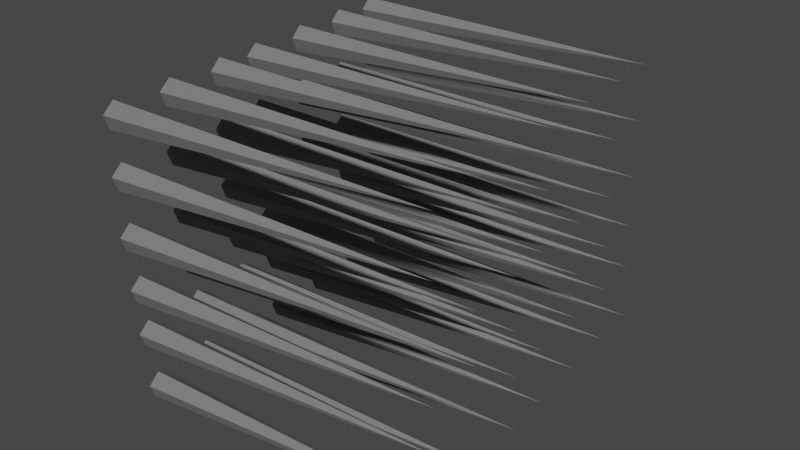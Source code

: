 # Source: d9_armaduraEspinhos1.blend  (saved by Blender 3.4.6; exported with 4.5.12 LTS)
import bpy
from mathutils import Matrix  # noqa: F401  (used for matrix-valued properties, if any)

bpy.ops.wm.read_factory_settings(use_empty=True)
scene = bpy.context.scene
scene.name = 'Scene'

# ---- collections
col_terreno_caverna = bpy.data.collections.new('terreno caverna'); scene.collection.children.link(col_terreno_caverna)

# ---- materials (node trees are filled in below, after node groups)
mat_terra_001 = bpy.data.materials.new('terra.001')
mat_terra_001.use_transparent_shadow = False
mat_grama_001 = bpy.data.materials.new('grama.001')
mat_grama_001.use_transparent_shadow = False
mat_pilar_001 = bpy.data.materials.new('pilar.001')
mat_pilar_001.use_transparent_shadow = False
mat_centro_da_pdp_001 = bpy.data.materials.new('centro da pdp.001')
mat_centro_da_pdp_001.use_transparent_shadow = False

# ---- material node trees
mat_terra_001.use_nodes = True; mat_terra_001.node_tree.nodes.clear()
_N = mat_terra_001.node_tree.nodes; _L = mat_terra_001.node_tree.links
n0 = _N.new('ShaderNodeBsdfPrincipled'); n0.name = 'Principled BSDF'; n0.location = (10, 300)
n0.distribution = 'GGX'
n0.subsurface_method = 'RANDOM_WALK_SKIN'
n0.inputs[0].default_value = (0.2203, 0.08947, 0.05447, 1.0)
n0.inputs[2].default_value = 1.0
n0.inputs[3].default_value = 0.0
n0.inputs[20].default_value = 0.0
n0.inputs[27].default_value = (0.0, 0.0, 0.0, 1.0)
n0.inputs[28].default_value = 1.0
n1 = _N.new('ShaderNodeOutputMaterial'); n1.name = 'Material Output'; n1.location = (300, 300)
_L.new(n0.outputs[0], n1.inputs[0])
n1.is_active_output = True
mat_grama_001.use_nodes = True; mat_grama_001.node_tree.nodes.clear()
_N = mat_grama_001.node_tree.nodes; _L = mat_grama_001.node_tree.links
n0 = _N.new('ShaderNodeBsdfPrincipled'); n0.name = 'Principled BSDF'; n0.location = (10, 300)
n0.distribution = 'GGX'
n0.subsurface_method = 'RANDOM_WALK_SKIN'
n0.inputs[0].default_value = (0.02152, 0.2598, 0.009581, 1.0)
n0.inputs[3].default_value = 1.45
n0.inputs[27].default_value = (0.0, 0.0, 0.0, 1.0)
n0.inputs[28].default_value = 1.0
n1 = _N.new('ShaderNodeOutputMaterial'); n1.name = 'Material Output'; n1.location = (300, 300)
_L.new(n0.outputs[0], n1.inputs[0])
n1.is_active_output = True
mat_pilar_001.use_nodes = True; mat_pilar_001.node_tree.nodes.clear()
_N = mat_pilar_001.node_tree.nodes; _L = mat_pilar_001.node_tree.links
n0 = _N.new('ShaderNodeBsdfPrincipled'); n0.name = 'Principled BSDF'; n0.location = (10, 300)
n0.distribution = 'GGX'
n0.subsurface_method = 'RANDOM_WALK_SKIN'
n0.inputs[0].default_value = (0.1845, 0.1845, 0.1845, 1.0)
n0.inputs[3].default_value = 1.45
n0.inputs[27].default_value = (0.0, 0.0, 0.0, 1.0)
n0.inputs[28].default_value = 1.0
n1 = _N.new('ShaderNodeOutputMaterial'); n1.name = 'Material Output'; n1.location = (300, 300)
_L.new(n0.outputs[0], n1.inputs[0])
n1.is_active_output = True
mat_centro_da_pdp_001.use_nodes = True; mat_centro_da_pdp_001.node_tree.nodes.clear()
_N = mat_centro_da_pdp_001.node_tree.nodes; _L = mat_centro_da_pdp_001.node_tree.links
n0 = _N.new('ShaderNodeBsdfPrincipled'); n0.name = 'Principled BSDF'; n0.location = (10, 300)
n0.distribution = 'GGX'
n0.subsurface_method = 'RANDOM_WALK_SKIN'
n0.inputs[0].default_value = (0.1025, 0.1025, 0.1025, 1.0)
n0.inputs[3].default_value = 1.45
n0.inputs[27].default_value = (0.0, 0.0, 0.0, 1.0)
n0.inputs[28].default_value = 1.0
n1 = _N.new('ShaderNodeOutputMaterial'); n1.name = 'Material Output'; n1.location = (300, 300)
_L.new(n0.outputs[0], n1.inputs[0])
n1.is_active_output = True

# ---- world
world_world = bpy.data.worlds.new('World'); scene.world = world_world
world_world.use_nodes = True; world_world.node_tree.nodes.clear()
_N = world_world.node_tree.nodes; _L = world_world.node_tree.links
n0 = _N.new('ShaderNodeOutputWorld'); n0.name = 'World Output'; n0.location = (300, 300)
n1 = _N.new('ShaderNodeBackground'); n1.name = 'Background'; n1.location = (10, 300)
n1.inputs[0].default_value = (0.05088, 0.05088, 0.05088, 1.0)
_L.new(n1.outputs[0], n0.inputs[0])
n0.is_active_output = True
world_world.color = (0.05088, 0.05088, 0.05088)
world_world.use_sun_shadow = False
world_world.sun_shadow_jitter_overblur = 0.0

# ---- meshes
me_cone_018 = bpy.data.meshes.new('Cone.018')
me_cone_018.from_pydata([(7.503, -7.967, -2.501), (7.105, -8.616, -2.501), (6.372, -8.435, -2.501), (6.316, -7.674, -2.501), (7.015, -7.385, -2.501), (6.862, -8.016, 12.51), (4.826, -8.044, -2.501), (4.429, -8.693, -2.501), (3.695, -8.512, -2.501), (3.639, -7.751, -2.501), (4.338, -7.462, -2.501), (4.186, -8.093, 12.51), (2.05, -8.124, -2.501), (1.653, -8.773, -2.501), (0.919, -8.592, -2.501), (0.8628, -7.831, -2.501), (1.562, -7.542, -2.501), (1.409, -8.173, 12.51), (7.432, -5.446, -2.501), (7.034, -6.094, -2.501), (6.301, -5.913, -2.501), (6.244, -5.152, -2.501), (6.943, -4.863, -2.501), (6.791, -5.494, 12.51), (4.755, -5.523, -2.501), (4.358, -6.171, -2.501), (3.624, -5.99, -2.501), (3.568, -5.23, -2.501), (4.267, -4.941, -2.501), (4.114, -5.571, 12.51), (1.979, -5.603, -2.501), (1.581, -6.251, -2.501), (0.8477, -6.07, -2.501), (0.7916, -5.31, -2.501), (1.491, -5.021, -2.501), (1.338, -5.651, 12.51), (7.348, -2.476, -2.501), (6.95, -3.125, -2.501), (6.217, -2.944, -2.501), (6.161, -2.183, -2.501), (6.86, -1.894, -2.501), (6.707, -2.524, 12.51), (4.671, -2.553, -2.501), (4.274, -3.202, -2.501), (3.54, -3.021, -2.501), (3.484, -2.26, -2.501), (4.183, -1.971, -2.501), (4.031, -2.601, 12.51), (1.895, -2.633, -2.501), (1.498, -3.282, -2.501), (0.7638, -3.101, -2.501), (0.7077, -2.34, -2.501), (1.407, -2.051, -2.501), (1.254, -2.681, 12.51), (7.259, 0.6597, -2.501), (6.862, 0.01101, -2.501), (6.128, 0.1921, -2.501), (6.072, 0.9528, -2.501), (6.771, 1.242, -2.501), (6.618, 0.6115, 12.51), (4.583, 0.5826, -2.501), (4.185, -0.06608, -2.501), (3.452, 0.115, -2.501), (3.396, 0.8756, -2.501), (4.095, 1.165, -2.501), (3.942, 0.5344, 12.51), (1.806, 0.5026, -2.501), (1.409, -0.1461, -2.501), (0.6753, 0.03506, -2.501), (0.6191, 0.7957, -2.501), (1.318, 1.085, -2.501), (1.166, 0.4544, 12.51), (7.193, 2.99, -2.501), (6.796, 2.341, -2.501), (6.062, 2.522, -2.501), (6.006, 3.283, -2.501), (6.705, 3.572, -2.501), (6.553, 2.942, 12.51), (4.517, 2.913, -2.501), (4.12, 2.264, -2.501), (3.386, 2.445, -2.501), (3.33, 3.206, -2.501), (4.029, 3.495, -2.501), (3.876, 2.865, 12.51), (1.74, 2.833, -2.501), (1.343, 2.184, -2.501), (0.6095, 2.365, -2.501), (0.5533, 3.126, -2.501), (1.252, 3.415, -2.501), (1.1, 2.785, 12.51), (7.108, 5.997, -2.501), (6.711, 5.348, -2.501), (5.977, 5.53, -2.501), (5.921, 6.29, -2.501), (6.62, 6.579, -2.501), (6.468, 5.949, 12.51), (4.432, 5.92, -2.501), (4.035, 5.271, -2.501), (3.301, 5.452, -2.501), (3.245, 6.213, -2.501), (3.944, 6.502, -2.501), (3.791, 5.872, 12.51), (1.655, 5.84, -2.501), (1.258, 5.191, -2.501), (0.5245, 5.372, -2.501), (0.4684, 6.133, -2.501), (1.167, 6.422, -2.501), (1.015, 5.792, 12.51), (7.022, 9.055, -2.501), (6.625, 8.407, -2.501), (5.891, 8.588, -2.501), (5.835, 9.348, -2.501), (6.534, 9.637, -2.501), (6.381, 9.007, 12.51), (4.346, 8.978, -2.501), (3.948, 8.33, -2.501), (3.215, 8.511, -2.501), (3.158, 9.271, -2.501), (3.857, 9.56, -2.501), (3.705, 8.93, 12.51), (1.569, 8.898, -2.501), (1.172, 8.25, -2.501), (0.4381, 8.431, -2.501), (0.382, 9.191, -2.501), (1.081, 9.48, -2.501), (0.9284, 8.85, 12.51), (-0.5619, -8.367, -2.501), (-0.9592, -9.015, -2.501), (-1.693, -8.834, -2.501), (-1.749, -8.074, -2.501), (-1.05, -7.785, -2.501), (-1.203, -8.415, 12.51), (-0.6331, -5.845, -2.501), (-1.03, -6.494, -2.501), (-1.764, -6.313, -2.501), (-1.82, -5.552, -2.501), (-1.121, -5.263, -2.501), (-1.274, -5.893, 12.51), (-0.717, -2.876, -2.501), (-1.114, -3.524, -2.501), (-1.848, -3.343, -2.501), (-1.904, -2.582, -2.501), (-1.205, -2.294, -2.501), (-1.358, -2.924, 12.51), (-0.8056, 0.2602, -2.501), (-1.203, -0.3885, -2.501), (-1.937, -0.2073, -2.501), (-1.993, 0.5533, -2.501), (-1.294, 0.8422, -2.501), (-1.446, 0.212, 12.51), (-0.8714, 2.59, -2.501), (-1.269, 1.942, -2.501), (-2.002, 2.123, -2.501), (-2.059, 2.884, -2.501), (-1.36, 3.172, -2.501), (-1.512, 2.542, 12.51), (-0.9563, 5.598, -2.501), (-1.354, 4.949, -2.501), (-2.087, 5.13, -2.501), (-2.143, 5.891, -2.501), (-1.445, 6.18, -2.501), (-1.597, 5.549, 12.51), (-1.043, 8.656, -2.501), (-1.44, 8.007, -2.501), (-2.174, 8.188, -2.501), (-2.23, 8.949, -2.501), (-1.531, 9.238, -2.501), (-1.683, 8.608, 12.51), (-2.862, -8.58, -2.501), (-3.259, -9.229, -2.501), (-3.993, -9.048, -2.501), (-4.049, -8.287, -2.501), (-3.35, -7.998, -2.501), (-3.503, -8.628, 12.51), (-2.933, -6.058, -2.501), (-3.33, -6.707, -2.501), (-4.064, -6.526, -2.501), (-4.12, -5.765, -2.501), (-3.421, -5.476, -2.501), (-3.574, -6.107, 12.51), (-3.017, -3.089, -2.501), (-3.414, -3.738, -2.501), (-4.148, -3.557, -2.501), (-4.204, -2.796, -2.501), (-3.505, -2.507, -2.501), (-3.658, -3.137, 12.51), (-3.105, 0.0468, -2.501), (-3.503, -0.6019, -2.501), (-4.236, -0.4208, -2.501), (-4.293, 0.3398, -2.501), (-3.594, 0.6288, -2.501), (-3.746, -0.001446, 12.51), (-3.171, 2.377, -2.501), (-3.569, 1.728, -2.501), (-4.302, 1.909, -2.501), (-4.358, 2.67, -2.501), (-3.659, 2.959, -2.501), (-3.812, 2.329, 12.51), (-3.256, 5.384, -2.501), (-3.654, 4.736, -2.501), (-4.387, 4.917, -2.501), (-4.443, 5.677, -2.501), (-3.744, 5.966, -2.501), (-3.897, 5.336, 12.51), (-3.343, 8.442, -2.501), (-3.74, 7.794, -2.501), (-4.474, 7.975, -2.501), (-4.53, 8.736, -2.501), (-3.831, 9.025, -2.501), (-3.983, 8.394, 12.51), (-5.693, -8.843, -2.501), (-6.09, -9.492, -2.501), (-6.824, -9.311, -2.501), (-6.88, -8.55, -2.501), (-6.181, -8.261, -2.501), (-6.333, -8.891, 12.51), (-5.764, -6.321, -2.501), (-6.161, -6.97, -2.501), (-6.895, -6.789, -2.501), (-6.951, -6.028, -2.501), (-6.252, -5.739, -2.501), (-6.405, -6.369, 12.51), (-5.848, -3.352, -2.501), (-6.245, -4.0, -2.501), (-6.979, -3.819, -2.501), (-7.035, -3.059, -2.501), (-6.336, -2.77, -2.501), (-6.489, -3.4, 12.51), (-5.936, -0.2159, -2.501), (-6.334, -0.8646, -2.501), (-7.067, -0.6835, -2.501), (-7.124, 0.07711, -2.501), (-6.425, 0.3661, -2.501), (-6.577, -0.2642, 12.51), (-6.002, 2.114, -2.501), (-6.4, 1.466, -2.501), (-7.133, 1.647, -2.501), (-7.189, 2.407, -2.501), (-6.49, 2.696, -2.501), (-6.643, 2.066, 12.51), (-6.087, 5.121, -2.501), (-6.484, 4.473, -2.501), (-7.218, 4.654, -2.501), (-7.274, 5.415, -2.501), (-6.575, 5.703, -2.501), (-6.728, 5.073, 12.51), (-6.174, 8.18, -2.501), (-6.571, 7.531, -2.501), (-7.305, 7.712, -2.501), (-7.361, 8.473, -2.501), (-6.662, 8.762, -2.501), (-6.814, 8.132, 12.51)], [], [(0, 5, 1), (1, 5, 2), (2, 5, 3), (0, 1, 2, 3, 4), (3, 5, 4), (4, 5, 0), (6, 11, 7), (7, 11, 8), (8, 11, 9), (6, 7, 8, 9, 10), (9, 11, 10), (10, 11, 6), (12, 17, 13), (13, 17, 14), (14, 17, 15), (12, 13, 14, 15, 16), (15, 17, 16), (16, 17, 12), (18, 23, 19), (19, 23, 20), (20, 23, 21), (18, 19, 20, 21, 22), (21, 23, 22), (22, 23, 18), (24, 29, 25), (25, 29, 26), (26, 29, 27), (24, 25, 26, 27, 28), (27, 29, 28), (28, 29, 24), (30, 35, 31), (31, 35, 32), (32, 35, 33), (30, 31, 32, 33, 34), (33, 35, 34), (34, 35, 30), (36, 41, 37), (37, 41, 38), (38, 41, 39), (36, 37, 38, 39, 40), (39, 41, 40), (40, 41, 36), (42, 47, 43), (43, 47, 44), (44, 47, 45), (42, 43, 44, 45, 46), (45, 47, 46), (46, 47, 42), (48, 53, 49), (49, 53, 50), (50, 53, 51), (48, 49, 50, 51, 52), (51, 53, 52), (52, 53, 48), (54, 59, 55), (55, 59, 56), (56, 59, 57), (54, 55, 56, 57, 58), (57, 59, 58), (58, 59, 54), (60, 65, 61), (61, 65, 62), (62, 65, 63), (60, 61, 62, 63, 64), (63, 65, 64), (64, 65, 60), (66, 71, 67), (67, 71, 68), (68, 71, 69), (66, 67, 68, 69, 70), (69, 71, 70), (70, 71, 66), (72, 77, 73), (73, 77, 74), (74, 77, 75), (72, 73, 74, 75, 76), (75, 77, 76), (76, 77, 72), (78, 83, 79), (79, 83, 80), (80, 83, 81), (78, 79, 80, 81, 82), (81, 83, 82), (82, 83, 78), (84, 89, 85), (85, 89, 86), (86, 89, 87), (84, 85, 86, 87, 88), (87, 89, 88), (88, 89, 84), (90, 95, 91), (91, 95, 92), (92, 95, 93), (90, 91, 92, 93, 94), (93, 95, 94), (94, 95, 90), (96, 101, 97), (97, 101, 98), (98, 101, 99), (96, 97, 98, 99, 100), (99, 101, 100), (100, 101, 96), (102, 107, 103), (103, 107, 104), (104, 107, 105), (102, 103, 104, 105, 106), (105, 107, 106), (106, 107, 102), (108, 113, 109), (109, 113, 110), (110, 113, 111), (108, 109, 110, 111, 112), (111, 113, 112), (112, 113, 108), (114, 119, 115), (115, 119, 116), (116, 119, 117), (114, 115, 116, 117, 118), (117, 119, 118), (118, 119, 114), (120, 125, 121), (121, 125, 122), (122, 125, 123), (120, 121, 122, 123, 124), (123, 125, 124), (124, 125, 120), (126, 131, 127), (127, 131, 128), (128, 131, 129), (126, 127, 128, 129, 130), (129, 131, 130), (130, 131, 126), (132, 137, 133), (133, 137, 134), (134, 137, 135), (132, 133, 134, 135, 136), (135, 137, 136), (136, 137, 132), (138, 143, 139), (139, 143, 140), (140, 143, 141), (138, 139, 140, 141, 142), (141, 143, 142), (142, 143, 138), (144, 149, 145), (145, 149, 146), (146, 149, 147), (144, 145, 146, 147, 148), (147, 149, 148), (148, 149, 144), (150, 155, 151), (151, 155, 152), (152, 155, 153), (150, 151, 152, 153, 154), (153, 155, 154), (154, 155, 150), (156, 161, 157), (157, 161, 158), (158, 161, 159), (156, 157, 158, 159, 160), (159, 161, 160), (160, 161, 156), (162, 167, 163), (163, 167, 164), (164, 167, 165), (162, 163, 164, 165, 166), (165, 167, 166), (166, 167, 162), (168, 173, 169), (169, 173, 170), (170, 173, 171), (168, 169, 170, 171, 172), (171, 173, 172), (172, 173, 168), (174, 179, 175), (175, 179, 176), (176, 179, 177), (174, 175, 176, 177, 178), (177, 179, 178), (178, 179, 174), (180, 185, 181), (181, 185, 182), (182, 185, 183), (180, 181, 182, 183, 184), (183, 185, 184), (184, 185, 180), (186, 191, 187), (187, 191, 188), (188, 191, 189), (186, 187, 188, 189, 190), (189, 191, 190), (190, 191, 186), (192, 197, 193), (193, 197, 194), (194, 197, 195), (192, 193, 194, 195, 196), (195, 197, 196), (196, 197, 192), (198, 203, 199), (199, 203, 200), (200, 203, 201), (198, 199, 200, 201, 202), (201, 203, 202), (202, 203, 198), (204, 209, 205), (205, 209, 206), (206, 209, 207), (204, 205, 206, 207, 208), (207, 209, 208), (208, 209, 204), (210, 215, 211), (211, 215, 212), (212, 215, 213), (210, 211, 212, 213, 214), (213, 215, 214), (214, 215, 210), (216, 221, 217), (217, 221, 218), (218, 221, 219), (216, 217, 218, 219, 220), (219, 221, 220), (220, 221, 216), (222, 227, 223), (223, 227, 224), (224, 227, 225), (222, 223, 224, 225, 226), (225, 227, 226), (226, 227, 222), (228, 233, 229), (229, 233, 230), (230, 233, 231), (228, 229, 230, 231, 232), (231, 233, 232), (232, 233, 228), (234, 239, 235), (235, 239, 236), (236, 239, 237), (234, 235, 236, 237, 238), (237, 239, 238), (238, 239, 234), (240, 245, 241), (241, 245, 242), (242, 245, 243), (240, 241, 242, 243, 244), (243, 245, 244), (244, 245, 240), (246, 251, 247), (247, 251, 248), (248, 251, 249), (246, 247, 248, 249, 250), (249, 251, 250), (250, 251, 246)])
me_cone_018.polygons.foreach_set('material_index', [2, 2, 2, 2, 2, 2, 2, 2, 2, 2, 2, 2, 2, 2, 2, 2, 2, 2, 2, 2, 2, 2, 2, 2, 2, 2, 2, 2, 2, 2, 2, 2, 2, 2, 2, 2, 2, 2, 2, 2, 2, 2, 2, 2, 2, 2, 2, 2, 2, 2, 2, 2, 2, 2, 2, 2, 2, 2, 2, 2, 2, 2, 2, 2, 2, 2, 2, 2, 2, 2, 2, 2, 2, 2, 2, 2, 2, 2, 2, 2, 2, 2, 2, 2, 2, 2, 2, 2, 2, 2, 2, 2, 2, 2, 2, 2, 2, 2, 2, 2, 2, 2, 2, 2, 2, 2, 2, 2, 2, 2, 2, 2, 2, 2, 2, 2, 2, 2, 2, 2, 2, 2, 2, 2, 2, 2, 2, 2, 2, 2, 2, 2, 2, 2, 2, 2, 2, 2, 2, 2, 2, 2, 2, 2, 2, 2, 2, 2, 2, 2, 2, 2, 2, 2, 2, 2, 2, 2, 2, 2, 2, 2, 2, 2, 2, 2, 2, 2, 2, 2, 2, 2, 2, 2, 2, 2, 2, 2, 2, 2, 2, 2, 2, 2, 2, 2, 2, 2, 2, 2, 2, 2, 2, 2, 2, 2, 2, 2, 2, 2, 2, 2, 2, 2, 2, 2, 2, 2, 2, 2, 2, 2, 2, 2, 2, 2, 2, 2, 2, 2, 2, 2, 2, 2, 2, 2, 2, 2, 2, 2, 2, 2, 2, 2, 2, 2, 2, 2, 2, 2, 2, 2, 2, 2, 2, 2, 2, 2, 2, 2, 2, 2])
_uv = me_cone_018.uv_layers.new(name='UVMap')
_uv.uv.foreach_set('vector', [0.25, 0.49, 0.25, 0.25, 0.4783, 0.3242, 0.4783, 0.3242, 0.25, 0.25, 0.3911, 0.05584, 0.3911, 0.05584, 0.25, 0.25, 0.1089, 0.05584, 0.75, 0.49, 0.9783, 0.3242, 0.8911, 0.05584, 0.6089, 0.05584, 0.5217, 0.3242, 0.1089, 0.05584, 0.25, 0.25, 0.02175, 0.3242, 0.02175, 0.3242, 0.25, 0.25, 0.25, 0.49, 0.25, 0.49, 0.25, 0.25, 0.4783, 0.3242, 0.4783, 0.3242, 0.25, 0.25, 0.3911, 0.05584, 0.3911, 0.05584, 0.25, 0.25, 0.1089, 0.05584, 0.75, 0.49, 0.9783, 0.3242, 0.8911, 0.05584, 0.6089, 0.05584, 0.5217, 0.3242, 0.1089, 0.05584, 0.25, 0.25, 0.02175, 0.3242, 0.02175, 0.3242, 0.25, 0.25, 0.25, 0.49, 0.25, 0.49, 0.25, 0.25, 0.4783, 0.3242, 0.4783, 0.3242, 0.25, 0.25, 0.3911, 0.05584, 0.3911, 0.05584, 0.25, 0.25, 0.1089, 0.05584, 0.75, 0.49, 0.9783, 0.3242, 0.8911, 0.05584, 0.6089, 0.05584, 0.5217, 0.3242, 0.1089, 0.05584, 0.25, 0.25, 0.02175, 0.3242, 0.02175, 0.3242, 0.25, 0.25, 0.25, 0.49, 0.25, 0.49, 0.25, 0.25, 0.4783, 0.3242, 0.4783, 0.3242, 0.25, 0.25, 0.3911, 0.05584, 0.3911, 0.05584, 0.25, 0.25, 0.1089, 0.05584, 0.75, 0.49, 0.9783, 0.3242, 0.8911, 0.05584, 0.6089, 0.05584, 0.5217, 0.3242, 0.1089, 0.05584, 0.25, 0.25, 0.02175, 0.3242, 0.02175, 0.3242, 0.25, 0.25, 0.25, 0.49, 0.25, 0.49, 0.25, 0.25, 0.4783, 0.3242, 0.4783, 0.3242, 0.25, 0.25, 0.3911, 0.05584, 0.3911, 0.05584, 0.25, 0.25, 0.1089, 0.05584, 0.75, 0.49, 0.9783, 0.3242, 0.8911, 0.05584, 0.6089, 0.05584, 0.5217, 0.3242, 0.1089, 0.05584, 0.25, 0.25, 0.02175, 0.3242, 0.02175, 0.3242, 0.25, 0.25, 0.25, 0.49, 0.25, 0.49, 0.25, 0.25, 0.4783, 0.3242, 0.4783, 0.3242, 0.25, 0.25, 0.3911, 0.05584, 0.3911, 0.05584, 0.25, 0.25, 0.1089, 0.05584, 0.75, 0.49, 0.9783, 0.3242, 0.8911, 0.05584, 0.6089, 0.05584, 0.5217, 0.3242, 0.1089, 0.05584, 0.25, 0.25, 0.02175, 0.3242, 0.02175, 0.3242, 0.25, 0.25, 0.25, 0.49, 0.25, 0.49, 0.25, 0.25, 0.4783, 0.3242, 0.4783, 0.3242, 0.25, 0.25, 0.3911, 0.05584, 0.3911, 0.05584, 0.25, 0.25, 0.1089, 0.05584, 0.75, 0.49, 0.9783, 0.3242, 0.8911, 0.05584, 0.6089, 0.05584, 0.5217, 0.3242, 0.1089, 0.05584, 0.25, 0.25, 0.02175, 0.3242, 0.02175, 0.3242, 0.25, 0.25, 0.25, 0.49, 0.25, 0.49, 0.25, 0.25, 0.4783, 0.3242, 0.4783, 0.3242, 0.25, 0.25, 0.3911, 0.05584, 0.3911, 0.05584, 0.25, 0.25, 0.1089, 0.05584, 0.75, 0.49, 0.9783, 0.3242, 0.8911, 0.05584, 0.6089, 0.05584, 0.5217, 0.3242, 0.1089, 0.05584, 0.25, 0.25, 0.02175, 0.3242, 0.02175, 0.3242, 0.25, 0.25, 0.25, 0.49, 0.25, 0.49, 0.25, 0.25, 0.4783, 0.3242, 0.4783, 0.3242, 0.25, 0.25, 0.3911, 0.05584, 0.3911, 0.05584, 0.25, 0.25, 0.1089, 0.05584, 0.75, 0.49, 0.9783, 0.3242, 0.8911, 0.05584, 0.6089, 0.05584, 0.5217, 0.3242, 0.1089, 0.05584, 0.25, 0.25, 0.02175, 0.3242, 0.02175, 0.3242, 0.25, 0.25, 0.25, 0.49, 0.25, 0.49, 0.25, 0.25, 0.4783, 0.3242, 0.4783, 0.3242, 0.25, 0.25, 0.3911, 0.05584, 0.3911, 0.05584, 0.25, 0.25, 0.1089, 0.05584, 0.75, 0.49, 0.9783, 0.3242, 0.8911, 0.05584, 0.6089, 0.05584, 0.5217, 0.3242, 0.1089, 0.05584, 0.25, 0.25, 0.02175, 0.3242, 0.02175, 0.3242, 0.25, 0.25, 0.25, 0.49, 0.25, 0.49, 0.25, 0.25, 0.4783, 0.3242, 0.4783, 0.3242, 0.25, 0.25, 0.3911, 0.05584, 0.3911, 0.05584, 0.25, 0.25, 0.1089, 0.05584, 0.75, 0.49, 0.9783, 0.3242, 0.8911, 0.05584, 0.6089, 0.05584, 0.5217, 0.3242, 0.1089, 0.05584, 0.25, 0.25, 0.02175, 0.3242, 0.02175, 0.3242, 0.25, 0.25, 0.25, 0.49, 0.25, 0.49, 0.25, 0.25, 0.4783, 0.3242, 0.4783, 0.3242, 0.25, 0.25, 0.3911, 0.05584, 0.3911, 0.05584, 0.25, 0.25, 0.1089, 0.05584, 0.75, 0.49, 0.9783, 0.3242, 0.8911, 0.05584, 0.6089, 0.05584, 0.5217, 0.3242, 0.1089, 0.05584, 0.25, 0.25, 0.02175, 0.3242, 0.02175, 0.3242, 0.25, 0.25, 0.25, 0.49, 0.25, 0.49, 0.25, 0.25, 0.4783, 0.3242, 0.4783, 0.3242, 0.25, 0.25, 0.3911, 0.05584, 0.3911, 0.05584, 0.25, 0.25, 0.1089, 0.05584, 0.75, 0.49, 0.9783, 0.3242, 0.8911, 0.05584, 0.6089, 0.05584, 0.5217, 0.3242, 0.1089, 0.05584, 0.25, 0.25, 0.02175, 0.3242, 0.02175, 0.3242, 0.25, 0.25, 0.25, 0.49, 0.25, 0.49, 0.25, 0.25, 0.4783, 0.3242, 0.4783, 0.3242, 0.25, 0.25, 0.3911, 0.05584, 0.3911, 0.05584, 0.25, 0.25, 0.1089, 0.05584, 0.75, 0.49, 0.9783, 0.3242, 0.8911, 0.05584, 0.6089, 0.05584, 0.5217, 0.3242, 0.1089, 0.05584, 0.25, 0.25, 0.02175, 0.3242, 0.02175, 0.3242, 0.25, 0.25, 0.25, 0.49, 0.25, 0.49, 0.25, 0.25, 0.4783, 0.3242, 0.4783, 0.3242, 0.25, 0.25, 0.3911, 0.05584, 0.3911, 0.05584, 0.25, 0.25, 0.1089, 0.05584, 0.75, 0.49, 0.9783, 0.3242, 0.8911, 0.05584, 0.6089, 0.05584, 0.5217, 0.3242, 0.1089, 0.05584, 0.25, 0.25, 0.02175, 0.3242, 0.02175, 0.3242, 0.25, 0.25, 0.25, 0.49, 0.25, 0.49, 0.25, 0.25, 0.4783, 0.3242, 0.4783, 0.3242, 0.25, 0.25, 0.3911, 0.05584, 0.3911, 0.05584, 0.25, 0.25, 0.1089, 0.05584, 0.75, 0.49, 0.9783, 0.3242, 0.8911, 0.05584, 0.6089, 0.05584, 0.5217, 0.3242, 0.1089, 0.05584, 0.25, 0.25, 0.02175, 0.3242, 0.02175, 0.3242, 0.25, 0.25, 0.25, 0.49, 0.25, 0.49, 0.25, 0.25, 0.4783, 0.3242, 0.4783, 0.3242, 0.25, 0.25, 0.3911, 0.05584, 0.3911, 0.05584, 0.25, 0.25, 0.1089, 0.05584, 0.75, 0.49, 0.9783, 0.3242, 0.8911, 0.05584, 0.6089, 0.05584, 0.5217, 0.3242, 0.1089, 0.05584, 0.25, 0.25, 0.02175, 0.3242, 0.02175, 0.3242, 0.25, 0.25, 0.25, 0.49, 0.25, 0.49, 0.25, 0.25, 0.4783, 0.3242, 0.4783, 0.3242, 0.25, 0.25, 0.3911, 0.05584, 0.3911, 0.05584, 0.25, 0.25, 0.1089, 0.05584, 0.75, 0.49, 0.9783, 0.3242, 0.8911, 0.05584, 0.6089, 0.05584, 0.5217, 0.3242, 0.1089, 0.05584, 0.25, 0.25, 0.02175, 0.3242, 0.02175, 0.3242, 0.25, 0.25, 0.25, 0.49, 0.25, 0.49, 0.25, 0.25, 0.4783, 0.3242, 0.4783, 0.3242, 0.25, 0.25, 0.3911, 0.05584, 0.3911, 0.05584, 0.25, 0.25, 0.1089, 0.05584, 0.75, 0.49, 0.9783, 0.3242, 0.8911, 0.05584, 0.6089, 0.05584, 0.5217, 0.3242, 0.1089, 0.05584, 0.25, 0.25, 0.02175, 0.3242, 0.02175, 0.3242, 0.25, 0.25, 0.25, 0.49, 0.25, 0.49, 0.25, 0.25, 0.4783, 0.3242, 0.4783, 0.3242, 0.25, 0.25, 0.3911, 0.05584, 0.3911, 0.05584, 0.25, 0.25, 0.1089, 0.05584, 0.75, 0.49, 0.9783, 0.3242, 0.8911, 0.05584, 0.6089, 0.05584, 0.5217, 0.3242, 0.1089, 0.05584, 0.25, 0.25, 0.02175, 0.3242, 0.02175, 0.3242, 0.25, 0.25, 0.25, 0.49, 0.25, 0.49, 0.25, 0.25, 0.4783, 0.3242, 0.4783, 0.3242, 0.25, 0.25, 0.3911, 0.05584, 0.3911, 0.05584, 0.25, 0.25, 0.1089, 0.05584, 0.75, 0.49, 0.9783, 0.3242, 0.8911, 0.05584, 0.6089, 0.05584, 0.5217, 0.3242, 0.1089, 0.05584, 0.25, 0.25, 0.02175, 0.3242, 0.02175, 0.3242, 0.25, 0.25, 0.25, 0.49, 0.25, 0.49, 0.25, 0.25, 0.4783, 0.3242, 0.4783, 0.3242, 0.25, 0.25, 0.3911, 0.05584, 0.3911, 0.05584, 0.25, 0.25, 0.1089, 0.05584, 0.75, 0.49, 0.9783, 0.3242, 0.8911, 0.05584, 0.6089, 0.05584, 0.5217, 0.3242, 0.1089, 0.05584, 0.25, 0.25, 0.02175, 0.3242, 0.02175, 0.3242, 0.25, 0.25, 0.25, 0.49, 0.25, 0.49, 0.25, 0.25, 0.4783, 0.3242, 0.4783, 0.3242, 0.25, 0.25, 0.3911, 0.05584, 0.3911, 0.05584, 0.25, 0.25, 0.1089, 0.05584, 0.75, 0.49, 0.9783, 0.3242, 0.8911, 0.05584, 0.6089, 0.05584, 0.5217, 0.3242, 0.1089, 0.05584, 0.25, 0.25, 0.02175, 0.3242, 0.02175, 0.3242, 0.25, 0.25, 0.25, 0.49, 0.25, 0.49, 0.25, 0.25, 0.4783, 0.3242, 0.4783, 0.3242, 0.25, 0.25, 0.3911, 0.05584, 0.3911, 0.05584, 0.25, 0.25, 0.1089, 0.05584, 0.75, 0.49, 0.9783, 0.3242, 0.8911, 0.05584, 0.6089, 0.05584, 0.5217, 0.3242, 0.1089, 0.05584, 0.25, 0.25, 0.02175, 0.3242, 0.02175, 0.3242, 0.25, 0.25, 0.25, 0.49, 0.25, 0.49, 0.25, 0.25, 0.4783, 0.3242, 0.4783, 0.3242, 0.25, 0.25, 0.3911, 0.05584, 0.3911, 0.05584, 0.25, 0.25, 0.1089, 0.05584, 0.75, 0.49, 0.9783, 0.3242, 0.8911, 0.05584, 0.6089, 0.05584, 0.5217, 0.3242, 0.1089, 0.05584, 0.25, 0.25, 0.02175, 0.3242, 0.02175, 0.3242, 0.25, 0.25, 0.25, 0.49, 0.25, 0.49, 0.25, 0.25, 0.4783, 0.3242, 0.4783, 0.3242, 0.25, 0.25, 0.3911, 0.05584, 0.3911, 0.05584, 0.25, 0.25, 0.1089, 0.05584, 0.75, 0.49, 0.9783, 0.3242, 0.8911, 0.05584, 0.6089, 0.05584, 0.5217, 0.3242, 0.1089, 0.05584, 0.25, 0.25, 0.02175, 0.3242, 0.02175, 0.3242, 0.25, 0.25, 0.25, 0.49, 0.25, 0.49, 0.25, 0.25, 0.4783, 0.3242, 0.4783, 0.3242, 0.25, 0.25, 0.3911, 0.05584, 0.3911, 0.05584, 0.25, 0.25, 0.1089, 0.05584, 0.75, 0.49, 0.9783, 0.3242, 0.8911, 0.05584, 0.6089, 0.05584, 0.5217, 0.3242, 0.1089, 0.05584, 0.25, 0.25, 0.02175, 0.3242, 0.02175, 0.3242, 0.25, 0.25, 0.25, 0.49, 0.25, 0.49, 0.25, 0.25, 0.4783, 0.3242, 0.4783, 0.3242, 0.25, 0.25, 0.3911, 0.05584, 0.3911, 0.05584, 0.25, 0.25, 0.1089, 0.05584, 0.75, 0.49, 0.9783, 0.3242, 0.8911, 0.05584, 0.6089, 0.05584, 0.5217, 0.3242, 0.1089, 0.05584, 0.25, 0.25, 0.02175, 0.3242, 0.02175, 0.3242, 0.25, 0.25, 0.25, 0.49, 0.25, 0.49, 0.25, 0.25, 0.4783, 0.3242, 0.4783, 0.3242, 0.25, 0.25, 0.3911, 0.05584, 0.3911, 0.05584, 0.25, 0.25, 0.1089, 0.05584, 0.75, 0.49, 0.9783, 0.3242, 0.8911, 0.05584, 0.6089, 0.05584, 0.5217, 0.3242, 0.1089, 0.05584, 0.25, 0.25, 0.02175, 0.3242, 0.02175, 0.3242, 0.25, 0.25, 0.25, 0.49, 0.25, 0.49, 0.25, 0.25, 0.4783, 0.3242, 0.4783, 0.3242, 0.25, 0.25, 0.3911, 0.05584, 0.3911, 0.05584, 0.25, 0.25, 0.1089, 0.05584, 0.75, 0.49, 0.9783, 0.3242, 0.8911, 0.05584, 0.6089, 0.05584, 0.5217, 0.3242, 0.1089, 0.05584, 0.25, 0.25, 0.02175, 0.3242, 0.02175, 0.3242, 0.25, 0.25, 0.25, 0.49, 0.25, 0.49, 0.25, 0.25, 0.4783, 0.3242, 0.4783, 0.3242, 0.25, 0.25, 0.3911, 0.05584, 0.3911, 0.05584, 0.25, 0.25, 0.1089, 0.05584, 0.75, 0.49, 0.9783, 0.3242, 0.8911, 0.05584, 0.6089, 0.05584, 0.5217, 0.3242, 0.1089, 0.05584, 0.25, 0.25, 0.02175, 0.3242, 0.02175, 0.3242, 0.25, 0.25, 0.25, 0.49, 0.25, 0.49, 0.25, 0.25, 0.4783, 0.3242, 0.4783, 0.3242, 0.25, 0.25, 0.3911, 0.05584, 0.3911, 0.05584, 0.25, 0.25, 0.1089, 0.05584, 0.75, 0.49, 0.9783, 0.3242, 0.8911, 0.05584, 0.6089, 0.05584, 0.5217, 0.3242, 0.1089, 0.05584, 0.25, 0.25, 0.02175, 0.3242, 0.02175, 0.3242, 0.25, 0.25, 0.25, 0.49, 0.25, 0.49, 0.25, 0.25, 0.4783, 0.3242, 0.4783, 0.3242, 0.25, 0.25, 0.3911, 0.05584, 0.3911, 0.05584, 0.25, 0.25, 0.1089, 0.05584, 0.75, 0.49, 0.9783, 0.3242, 0.8911, 0.05584, 0.6089, 0.05584, 0.5217, 0.3242, 0.1089, 0.05584, 0.25, 0.25, 0.02175, 0.3242, 0.02175, 0.3242, 0.25, 0.25, 0.25, 0.49, 0.25, 0.49, 0.25, 0.25, 0.4783, 0.3242, 0.4783, 0.3242, 0.25, 0.25, 0.3911, 0.05584, 0.3911, 0.05584, 0.25, 0.25, 0.1089, 0.05584, 0.75, 0.49, 0.9783, 0.3242, 0.8911, 0.05584, 0.6089, 0.05584, 0.5217, 0.3242, 0.1089, 0.05584, 0.25, 0.25, 0.02175, 0.3242, 0.02175, 0.3242, 0.25, 0.25, 0.25, 0.49, 0.25, 0.49, 0.25, 0.25, 0.4783, 0.3242, 0.4783, 0.3242, 0.25, 0.25, 0.3911, 0.05584, 0.3911, 0.05584, 0.25, 0.25, 0.1089, 0.05584, 0.75, 0.49, 0.9783, 0.3242, 0.8911, 0.05584, 0.6089, 0.05584, 0.5217, 0.3242, 0.1089, 0.05584, 0.25, 0.25, 0.02175, 0.3242, 0.02175, 0.3242, 0.25, 0.25, 0.25, 0.49, 0.25, 0.49, 0.25, 0.25, 0.4783, 0.3242, 0.4783, 0.3242, 0.25, 0.25, 0.3911, 0.05584, 0.3911, 0.05584, 0.25, 0.25, 0.1089, 0.05584, 0.75, 0.49, 0.9783, 0.3242, 0.8911, 0.05584, 0.6089, 0.05584, 0.5217, 0.3242, 0.1089, 0.05584, 0.25, 0.25, 0.02175, 0.3242, 0.02175, 0.3242, 0.25, 0.25, 0.25, 0.49, 0.25, 0.49, 0.25, 0.25, 0.4783, 0.3242, 0.4783, 0.3242, 0.25, 0.25, 0.3911, 0.05584, 0.3911, 0.05584, 0.25, 0.25, 0.1089, 0.05584, 0.75, 0.49, 0.9783, 0.3242, 0.8911, 0.05584, 0.6089, 0.05584, 0.5217, 0.3242, 0.1089, 0.05584, 0.25, 0.25, 0.02175, 0.3242, 0.02175, 0.3242, 0.25, 0.25, 0.25, 0.49, 0.25, 0.49, 0.25, 0.25, 0.4783, 0.3242, 0.4783, 0.3242, 0.25, 0.25, 0.3911, 0.05584, 0.3911, 0.05584, 0.25, 0.25, 0.1089, 0.05584, 0.75, 0.49, 0.9783, 0.3242, 0.8911, 0.05584, 0.6089, 0.05584, 0.5217, 0.3242, 0.1089, 0.05584, 0.25, 0.25, 0.02175, 0.3242, 0.02175, 0.3242, 0.25, 0.25, 0.25, 0.49, 0.25, 0.49, 0.25, 0.25, 0.4783, 0.3242, 0.4783, 0.3242, 0.25, 0.25, 0.3911, 0.05584, 0.3911, 0.05584, 0.25, 0.25, 0.1089, 0.05584, 0.75, 0.49, 0.9783, 0.3242, 0.8911, 0.05584, 0.6089, 0.05584, 0.5217, 0.3242, 0.1089, 0.05584, 0.25, 0.25, 0.02175, 0.3242, 0.02175, 0.3242, 0.25, 0.25, 0.25, 0.49, 0.25, 0.49, 0.25, 0.25, 0.4783, 0.3242, 0.4783, 0.3242, 0.25, 0.25, 0.3911, 0.05584, 0.3911, 0.05584, 0.25, 0.25, 0.1089, 0.05584, 0.75, 0.49, 0.9783, 0.3242, 0.8911, 0.05584, 0.6089, 0.05584, 0.5217, 0.3242, 0.1089, 0.05584, 0.25, 0.25, 0.02175, 0.3242, 0.02175, 0.3242, 0.25, 0.25, 0.25, 0.49, 0.25, 0.49, 0.25, 0.25, 0.4783, 0.3242, 0.4783, 0.3242, 0.25, 0.25, 0.3911, 0.05584, 0.3911, 0.05584, 0.25, 0.25, 0.1089, 0.05584, 0.75, 0.49, 0.9783, 0.3242, 0.8911, 0.05584, 0.6089, 0.05584, 0.5217, 0.3242, 0.1089, 0.05584, 0.25, 0.25, 0.02175, 0.3242, 0.02175, 0.3242, 0.25, 0.25, 0.25, 0.49, 0.25, 0.49, 0.25, 0.25, 0.4783, 0.3242, 0.4783, 0.3242, 0.25, 0.25, 0.3911, 0.05584, 0.3911, 0.05584, 0.25, 0.25, 0.1089, 0.05584, 0.75, 0.49, 0.9783, 0.3242, 0.8911, 0.05584, 0.6089, 0.05584, 0.5217, 0.3242, 0.1089, 0.05584, 0.25, 0.25, 0.02175, 0.3242, 0.02175, 0.3242, 0.25, 0.25, 0.25, 0.49])
me_cone_018.materials.append(mat_terra_001)
me_cone_018.materials.append(mat_grama_001)
me_cone_018.materials.append(mat_pilar_001)
me_cone_018.materials.append(mat_centro_da_pdp_001)
me_cone_018.update()
arm_armature_018 = bpy.data.armatures.new('Armature.018')  # bones are not reproduced

# ---- objects
ob_d9_armaduraespinhos1 = bpy.data.objects.new('d9 armaduraEspinhos1', arm_armature_018)
ob_d9_espinhosdesafio1 = bpy.data.objects.new('d9 espinhosdesafio1', me_cone_018)

# ---- transforms, parenting, visibility, modifiers, constraints
ob_d9_armaduraespinhos1.location = (15.71, -508.4, -4.831)
ob_d9_armaduraespinhos1.scale = (15.01, 15.01, 15.01)
ob_d9_armaduraespinhos1.show_in_front = True
ob_d9_espinhosdesafio1.parent = ob_d9_armaduraespinhos1
ob_d9_espinhosdesafio1.matrix_parent_inverse = Matrix(((0.06663, -0.0, -0.0, -1.046), (-0.0, 0.06663, 0.0, 33.87), (-0.0, -0.0, 0.06663, 0.3219), (-0.0, 0.0, -0.0, 1.0)))
ob_d9_espinhosdesafio1.location = (15.05, -511.4, 3.739)
ob_d9_espinhosdesafio1.rotation_euler = (1.571, -1.554, 1.658)
ob_d9_espinhosdesafio1.scale = (1.062, 1.062, 1.062)
_vg = ob_d9_espinhosdesafio1.vertex_groups.new(name='Bone')
for _i, _w in zip([0, 1, 2, 3, 4, 5, 6, 7, 8, 9, 10, 11, 12, 13, 14, 15, 16, 17, 18, 19, 20, 21, 22, 23, 24, 25, 26, 27, 28, 29, 30, 31, 32, 33, 34, 35, 36, 37, 38, 39, 40, 41, 42, 43, 44, 45, 46, 47, 48, 49, 50, 51, 52, 53, 54, 55, 56, 57, 58, 59, 60, 61, 62, 63, 64, 65, 66, 67, 68, 69, 70, 71, 72, 73, 74, 75, 76, 77, 78, 79, 80, 81, 82, 83, 84, 85, 86, 87, 88, 89, 90, 91, 92, 93, 94, 95, 96, 97, 98, 99, 100, 101, 102, 103, 104, 105, 106, 107, 108, 109, 110, 111, 112, 113, 114, 115, 116, 117, 118, 119, 120, 121, 122, 123, 124, 125, 126, 127, 128, 129, 130, 131, 132, 133, 134, 135, 136, 137, 138, 139, 140, 141, 142, 143, 144, 145, 146, 147, 148, 149, 150, 151, 152, 153, 154, 155, 156, 157, 158, 159, 160, 161, 162, 163, 164, 165, 166, 167, 168, 169, 170, 171, 172, 173, 174, 175, 176, 177, 178, 179, 180, 181, 182, 183, 184, 185, 186, 187, 188, 189, 190, 191, 192, 193, 194, 195, 196, 197, 198, 199, 200, 201, 202, 203, 204, 205, 206, 207, 208, 209, 210, 211, 212, 213, 214, 215, 216, 217, 218, 219, 220, 221, 222, 223, 224, 225, 226, 227, 228, 229, 230, 231, 232, 233, 234, 235, 236, 237, 238, 239, 240, 241, 242, 243, 244, 245, 246, 247, 248, 249, 250, 251], [1.0, 1.0, 1.0, 1.0, 1.0, 1.0, 1.0, 1.0, 1.0, 1.0, 1.0, 1.0, 1.0, 1.0, 1.0, 1.0, 1.0, 1.0, 1.0, 1.0, 1.0, 1.0, 1.0, 1.0, 1.0, 1.0, 1.0, 1.0, 1.0, 1.0, 1.0, 1.0, 1.0, 1.0, 1.0, 1.0, 1.0, 1.0, 1.0, 1.0, 1.0, 1.0, 1.0, 1.0, 1.0, 1.0, 1.0, 1.0, 1.0, 1.0, 1.0, 1.0, 1.0, 1.0, 1.0, 1.0, 1.0, 1.0, 1.0, 1.0, 1.0, 1.0, 1.0, 1.0, 1.0, 1.0, 1.0, 1.0, 1.0, 1.0, 1.0, 1.0, 1.0, 1.0, 1.0, 1.0, 1.0, 1.0, 1.0, 1.0, 1.0, 1.0, 1.0, 1.0, 1.0, 1.0, 1.0, 1.0, 1.0, 1.0, 1.0, 1.0, 1.0, 1.0, 1.0, 1.0, 1.0, 1.0, 1.0, 1.0, 1.0, 1.0, 1.0, 1.0, 1.0, 1.0, 1.0, 1.0, 1.0, 1.0, 1.0, 1.0, 1.0, 1.0, 1.0, 1.0, 1.0, 1.0, 1.0, 1.0, 1.0, 1.0, 1.0, 1.0, 1.0, 1.0, 1.0, 1.0, 1.0, 1.0, 1.0, 1.0, 1.0, 1.0, 1.0, 1.0, 1.0, 1.0, 1.0, 1.0, 1.0, 1.0, 1.0, 1.0, 1.0, 1.0, 1.0, 1.0, 1.0, 1.0, 1.0, 1.0, 1.0, 1.0, 1.0, 1.0, 1.0, 1.0, 1.0, 1.0, 1.0, 1.0, 1.0, 1.0, 1.0, 1.0, 1.0, 1.0, 1.0, 1.0, 1.0, 1.0, 1.0, 1.0, 1.0, 1.0, 1.0, 1.0, 1.0, 1.0, 1.0, 1.0, 1.0, 1.0, 1.0, 1.0, 1.0, 1.0, 1.0, 1.0, 1.0, 1.0, 1.0, 1.0, 1.0, 1.0, 1.0, 1.0, 1.0, 1.0, 1.0, 1.0, 1.0, 1.0, 1.0, 1.0, 1.0, 1.0, 1.0, 1.0, 1.0, 1.0, 1.0, 1.0, 1.0, 1.0, 1.0, 1.0, 1.0, 1.0, 1.0, 1.0, 1.0, 1.0, 1.0, 1.0, 1.0, 1.0, 1.0, 1.0, 1.0, 1.0, 1.0, 1.0, 1.0, 1.0, 1.0, 1.0, 1.0, 1.0, 1.0, 1.0, 1.0, 1.0, 1.0, 1.0, 1.0, 1.0, 1.0, 1.0, 1.0, 1.0]): _vg.add([_i], _w, 'REPLACE')
_m = ob_d9_espinhosdesafio1.modifiers.new('Armature', 'ARMATURE')
_m.object = ob_d9_armaduraespinhos1

# ---- collection membership
col_terreno_caverna.objects.link(ob_d9_armaduraespinhos1)
col_terreno_caverna.objects.link(ob_d9_espinhosdesafio1)

# ---- scene / render settings (as saved in the file)
scene.frame_start = 1; scene.frame_end = 90; scene.frame_set(0)
scene.render.engine = 'BLENDER_EEVEE_NEXT'
scene.cycles.sampling_pattern = 'TABULATED_SOBOL'
scene.cycles.use_light_tree = False
scene.view_settings.view_transform = 'Filmic'
bpy.context.view_layer.update()

# ---- added for rendering (the .blend has no active camera and no usable light): camera, sun
cam_auto = bpy.data.cameras.new('AutoCamera')
cam_auto.lens = 50.0
cam_auto.sensor_width = 36.0
cam_auto.clip_end = 1000.0
ob_auto_camera = bpy.data.objects.new('AutoCamera', cam_auto)
scene.collection.objects.link(ob_auto_camera)
ob_auto_camera.location = (50.3372, -546.982, 27.8107)
ob_auto_camera.rotation_euler = (1.09748, -7.21219e-08, 0.694738)
scene.camera = ob_auto_camera
light_auto_sun = bpy.data.lights.new('AutoSun', 'SUN')
light_auto_sun.energy = 3.0
light_auto_sun.angle = 0.0523599
ob_auto_sun = bpy.data.objects.new('AutoSun', light_auto_sun)
scene.collection.objects.link(ob_auto_sun)
ob_auto_sun.rotation_euler = (0.872665, 0.174533, 0.523599)
bpy.context.view_layer.update()
